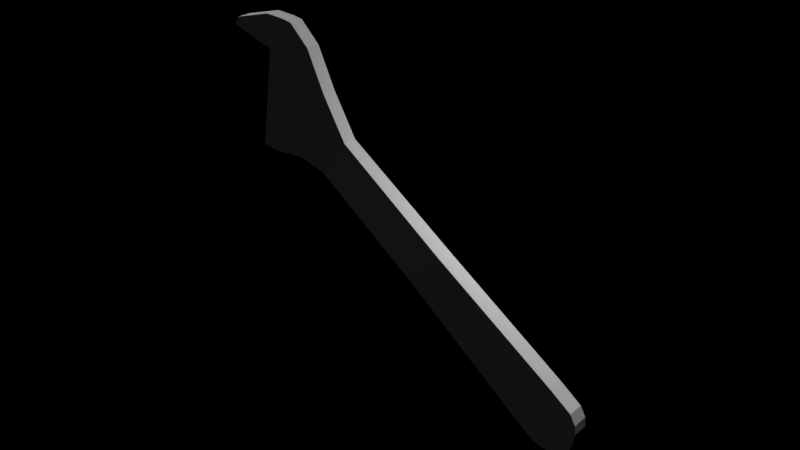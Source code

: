 # Source: garagestuff.blend  (saved by Blender 2.79.0; exported with 4.5.12 LTS)
import bpy
from mathutils import Matrix  # noqa: F401  (used for matrix-valued properties, if any)

bpy.ops.wm.read_factory_settings(use_empty=True)
scene = bpy.context.scene
scene.name = 'Scene'

# ---- collections
col_collection_1 = bpy.data.collections.new('Collection 1'); scene.collection.children.link(col_collection_1)

# ---- lights
light_sun = bpy.data.lights.new('Sun', 'SUN')
light_sun.transmission_factor = 0.0
light_sun.angle = 0.1993
light_sun.energy = 1.0
light_sun.shadow_buffer_clip_start = 0.5
light_sun.shadow_soft_size = 0.1
light_sun.shadow_cascade_max_distance = 1000.0
light_point = bpy.data.lights.new('Point', 'POINT')
light_point.transmission_factor = 0.0
light_point.energy = 437.5
light_point.shadow_buffer_clip_start = 0.5
light_point.shadow_soft_size = 0.812
light_point.shadow_maximum_resolution = 0.006
light_point.use_absolute_resolution = True

# ---- meshes
me_cube = bpy.data.meshes.new('Cube')
me_cube.from_pydata([(-4.551, -1.0, -0.8827), (-4.441, -1.0, 0.8909), (-4.551, 1.0, -0.8827), (-4.441, 1.0, 0.8909), (1.12, -1.0, -1.169), (1.19, -1.0, 0.9828), (1.12, 1.0, -1.169), (1.19, 1.0, 0.9828), (-9.564, -0.8667, -0.8343), (-9.485, -0.8667, 0.9114), (-9.564, 0.8667, -0.8343), (-9.485, 0.8667, 0.9114), (-9.564, -0.8667, -0.8343), (-9.485, -0.8667, 0.9114), (-9.564, 0.8667, -0.8343), (-9.485, 0.8667, 0.9114), (-10.6, -0.8667, -1.207), (-11.14, -0.8667, 1.666), (-10.6, 0.8667, -1.207), (-11.14, 0.8667, 1.666), (-11.38, -0.8667, -1.863), (-12.55, -0.8667, 2.467), (-11.38, 0.8667, -1.863), (-12.55, 0.8667, 2.467), (-12.07, -0.8667, -2.271), (-13.59, -0.8667, 2.638), (-12.07, 0.8667, -2.271), (-13.59, 0.8667, 2.638), (-13.8, -0.8667, 1.091), (-13.91, -0.8667, 2.488), (-13.8, 0.8667, 1.091), (-13.91, 0.8667, 2.488), (2.142, -1.0, -1.206), (2.232, -1.0, 0.9596), (2.142, 1.0, -1.206), (2.232, 1.0, 0.9596), (2.464, -1.0, -1.091), (2.606, -1.0, 0.7738), (2.464, 1.0, -1.091), (2.606, 1.0, 0.7738), (2.752, -1.0, -0.9122), (2.83, -1.0, 0.5101), (2.752, 1.0, -0.9122), (2.83, 1.0, 0.5101), (2.946, -1.0, -0.651), (3.056, -1.0, 0.1098), (2.946, 1.0, -0.651), (3.056, 1.0, 0.1098), (3.051, -1.0, -0.4282), (3.097, -1.0, -0.1816), (3.051, 1.0, -0.4282), (3.097, 1.0, -0.1816), (-13.8, 1.008e-06, 1.091), (-15.54, -0.8667, 0.909), (-13.91, 1.013e-06, 2.488), (-15.54, 0.8667, 0.909), (-15.54, 9.996e-07, 0.909), (-13.8, -0.4334, 1.091), (-14.56, -0.8667, 2.083), (-13.91, 0.4334, 2.488), (-15.5, 0.8667, 0.5522), (-13.8, 0.4334, 1.091), (-15.5, -0.8667, 0.5522), (-13.91, -0.4334, 2.488), (-14.56, 0.8667, 2.083), (-15.54, 0.4334, 0.909), (-15.54, -0.4334, 0.909), (-15.5, 1.01e-06, 0.5522), (-14.56, 9.869e-07, 2.083), (-14.56, -0.4334, 2.083), (-15.5, -0.4334, 0.5522), (-15.5, 0.4334, 0.5522), (-14.56, 0.4334, 2.083), (-12.07, 1.431e-06, -2.271), (-13.8, -0.65, 1.091), (-12.94, 0.8667, -0.5901), (-12.94, -0.8667, -0.5901), (-13.8, 0.2167, 1.091), (-13.8, -0.2167, 1.091), (-13.8, 0.65, 1.091), (-12.07, -0.4334, -2.271), (-13.8, -0.7584, 1.091), (-13.37, 0.8667, 0.2504), (-12.51, -0.8667, -1.431), (-13.8, 0.1083, 1.091), (-13.8, -0.325, 1.091), (-13.8, 0.5417, 1.091), (-12.07, 0.4334, -2.271), (-13.8, -0.5417, 1.091), (-12.51, 0.8667, -1.431), (-13.37, -0.8667, 0.2504), (-13.8, 0.325, 1.091), (-13.8, -0.1083, 1.091), (-13.8, 0.7584, 1.091), (-12.07, -0.65, -2.271), (-13.8, -0.8125, 1.091), (-13.59, 0.8667, 0.6706), (-12.29, -0.8667, -1.851), (-13.8, 0.05417, 1.091), (-13.8, -0.3792, 1.091), (-13.8, 0.4875, 1.091), (-12.07, 0.2167, -2.271), (-13.8, -0.5959, 1.091), (-12.72, 0.8667, -1.01), (-13.16, -0.8667, -0.1699), (-13.8, 0.2709, 1.091), (-13.8, -0.1625, 1.091), (-13.8, 0.7042, 1.091), (-12.07, -0.2167, -2.271), (-13.8, -0.7042, 1.091), (-13.16, 0.8667, -0.1699), (-12.72, -0.8667, -1.01), (-13.8, 0.1625, 1.091), (-13.8, -0.2708, 1.091), (-13.8, 0.5959, 1.091), (-12.07, 0.65, -2.271), (-13.8, -0.4875, 1.091), (-12.29, 0.8667, -1.851), (-13.59, -0.8667, 0.6706), (-13.8, 0.3792, 1.091), (-13.8, -0.05417, 1.091), (-13.8, 0.8125, 1.091), (-12.07, -0.7584, -2.271), (-13.8, -0.8396, 1.091), (-13.7, 0.8667, 0.8808), (-12.18, -0.8667, -2.061), (-13.8, 0.02709, 1.091), (-13.8, -0.4063, 1.091), (-13.8, 0.4604, 1.091), (-12.07, 0.1083, -2.271), (-13.8, -0.623, 1.091), (-12.83, 0.8667, -0.8002), (-13.05, -0.8667, -0.38), (-13.8, 0.2438, 1.091), (-13.8, -0.1896, 1.091), (-13.8, 0.6771, 1.091), (-12.07, -0.325, -2.271), (-13.8, -0.7313, 1.091), (-13.26, 0.8667, 0.04027), (-12.61, -0.8667, -1.22), (-13.8, 0.1354, 1.091), (-13.8, -0.2979, 1.091), (-13.8, 0.5688, 1.091), (-12.07, 0.5417, -2.271), (-13.8, -0.5146, 1.091), (-12.4, 0.8667, -1.641), (-13.48, -0.8667, 0.4605), (-13.8, 0.3521, 1.091), (-13.8, -0.08125, 1.091), (-13.8, 0.7855, 1.091), (-12.07, -0.5417, -2.271), (-13.8, -0.7855, 1.091), (-13.48, 0.8667, 0.4605), (-12.4, -0.8667, -1.641), (-13.8, 0.08126, 1.091), (-13.8, -0.3521, 1.091), (-13.8, 0.5146, 1.091), (-12.07, 0.325, -2.271), (-13.8, -0.5688, 1.091), (-12.61, 0.8667, -1.22), (-13.26, -0.8667, 0.04027), (-13.8, 0.2979, 1.091), (-13.8, -0.1354, 1.091), (-13.8, 0.7313, 1.091), (-12.07, -0.1083, -2.271), (-13.8, -0.6771, 1.091), (-13.05, 0.8667, -0.38), (-12.83, -0.8667, -0.8002), (-13.8, 0.1896, 1.091), (-13.8, -0.2438, 1.091), (-13.8, 0.623, 1.091), (-12.07, 0.7584, -2.271), (-13.8, -0.4604, 1.091), (-12.18, 0.8667, -2.061), (-13.7, -0.8667, 0.8808), (-13.8, 0.4063, 1.091), (-13.8, -0.02708, 1.091), (-13.8, 0.8396, 1.091)], [], [(3, 2, 10, 11), (2, 3, 7, 6), (5, 4, 32, 33), (4, 5, 1, 0), (2, 6, 4, 0), (7, 3, 1, 5), (9, 11, 15, 13), (0, 1, 9, 8), (1, 3, 11, 9), (2, 0, 8, 10), (14, 12, 16, 18), (10, 8, 12, 14), (11, 10, 14, 15), (8, 9, 13, 12), (19, 18, 22, 23), (15, 14, 18, 19), (12, 13, 17, 16), (13, 15, 19, 17), (21, 23, 27, 25), (16, 17, 21, 20), (17, 19, 23, 21), (18, 16, 20, 22), (27, 26, 173, 117, 145, 89, 159, 103, 131, 75, 166, 110, 138, 82, 152, 96, 124, 30, 60, 55, 64, 31), (22, 20, 24, 122, 94, 150, 80, 136, 108, 164, 73, 129, 101, 157, 87, 143, 115, 171, 26), (23, 22, 26, 27), (20, 21, 25, 24), (72, 59, 31, 64), (24, 25, 29, 58, 53, 62, 28, 174, 118, 146, 90, 160, 104, 132, 76, 167, 111, 139, 83, 153, 97, 125), (25, 27, 31, 59, 54, 63, 29), (26, 171, 115, 143, 87, 157, 101, 129, 73, 164, 108, 136, 80, 150, 94, 122, 24, 125, 97, 153, 83, 139, 111, 167, 76, 132, 104, 160, 90, 146, 118, 174, 28, 123, 95, 151, 81, 137, 109, 165, 74, 130, 102, 158, 88, 144, 116, 172, 57, 127, 99, 155, 85, 141, 113, 169, 78, 134, 106, 162, 92, 148, 120, 176, 52, 126, 98, 154, 84, 140, 112, 168, 77, 133, 105, 161, 91, 147, 119, 175, 61, 128, 100, 156, 86, 142, 114, 170, 79, 135, 107, 163, 93, 149, 121, 177, 30, 124, 96, 152, 82, 138, 110, 166, 75, 131, 103, 159, 89, 145, 117, 173), (35, 33, 37, 39), (4, 6, 34, 32), (7, 5, 33, 35), (6, 7, 35, 34), (37, 36, 40, 41), (34, 35, 39, 38), (33, 32, 36, 37), (32, 34, 38, 36), (43, 41, 45, 47), (36, 38, 42, 40), (39, 37, 41, 43), (38, 39, 43, 42), (47, 45, 49, 51), (42, 43, 47, 46), (41, 40, 44, 45), (40, 42, 46, 44), (50, 51, 49, 48), (46, 47, 51, 50), (45, 44, 48, 49), (44, 46, 50, 48), (71, 65, 55, 60), (70, 66, 56, 67), (69, 63, 54, 68), (66, 69, 68, 56), (53, 58, 69, 66), (58, 29, 63, 69), (57, 70, 67, 52, 176, 120, 148, 92, 162, 106, 134, 78, 169, 113, 141, 85, 155, 99, 127), (28, 62, 70, 57, 172, 116, 144, 88, 158, 102, 130, 74, 165, 109, 137, 81, 151, 95, 123), (62, 53, 66, 70), (61, 71, 60, 30, 177, 121, 149, 93, 163, 107, 135, 79, 170, 114, 142, 86, 156, 100, 128), (52, 67, 71, 61, 175, 119, 147, 91, 161, 105, 133, 77, 168, 112, 140, 84, 154, 98, 126), (67, 56, 65, 71), (65, 72, 64, 55), (56, 68, 72, 65), (68, 54, 59, 72)])
me_cube.use_remesh_preserve_volume = False
me_cube.use_remesh_preserve_attributes = False
me_cube.use_mirror_vertex_groups = False
me_cube.update()

# ---- objects
ob_cube = bpy.data.objects.new('Cube', me_cube)
ob_sun = bpy.data.objects.new('Sun', light_sun)
ob_point = bpy.data.objects.new('Point', light_point)

# ---- transforms, parenting, visibility, modifiers, constraints
ob_cube.location = (3.246, -3.482, -2.423)
ob_cube.rotation_euler = (3.049e-08, 0.6182, 9.482e-08)
ob_cube.scale = (0.6258, 0.1951, 0.6258)
ob_cube.lineart.crease_threshold = 0.0
ob_sun.location = (2.909, -2.176, -0.7071)
ob_sun.lineart.crease_threshold = 0.0
ob_point.location = (2.844, -0.0001991, 1.619)
ob_point.lineart.crease_threshold = 0.0

# ---- collection membership
col_collection_1.objects.link(ob_cube)
col_collection_1.objects.link(ob_sun)
col_collection_1.objects.link(ob_point)

# ---- scene / render settings (as saved in the file)
scene.frame_start = 1; scene.frame_end = 250; scene.frame_set(15)
scene.render.engine = 'CYCLES'
scene.render.resolution_percentage = 50
scene.render.dither_intensity = 0.0
scene.cycles.use_denoising = False
scene.cycles.samples = 128
scene.cycles.sampling_pattern = 'TABULATED_SOBOL'
scene.cycles.use_adaptive_sampling = False
scene.cycles.use_light_tree = False
scene.cycles.blur_glossy = 0.0
scene.cycles.sample_clamp_indirect = 0.0
scene.view_settings.view_transform = 'Standard'
bpy.context.view_layer.update()

# ---- added for rendering (the .blend has no active camera): camera
cam_auto = bpy.data.cameras.new('AutoCamera')
cam_auto.lens = 50.0
cam_auto.sensor_width = 36.0
cam_auto.clip_end = 1000.0
ob_auto_camera = bpy.data.objects.new('AutoCamera', cam_auto)
scene.collection.objects.link(ob_auto_camera)
ob_auto_camera.location = (13.6535, -19.6987, 10.7387)
ob_auto_camera.rotation_euler = (1.09748, -7.21219e-08, 0.694738)
scene.camera = ob_auto_camera
bpy.context.view_layer.update()
